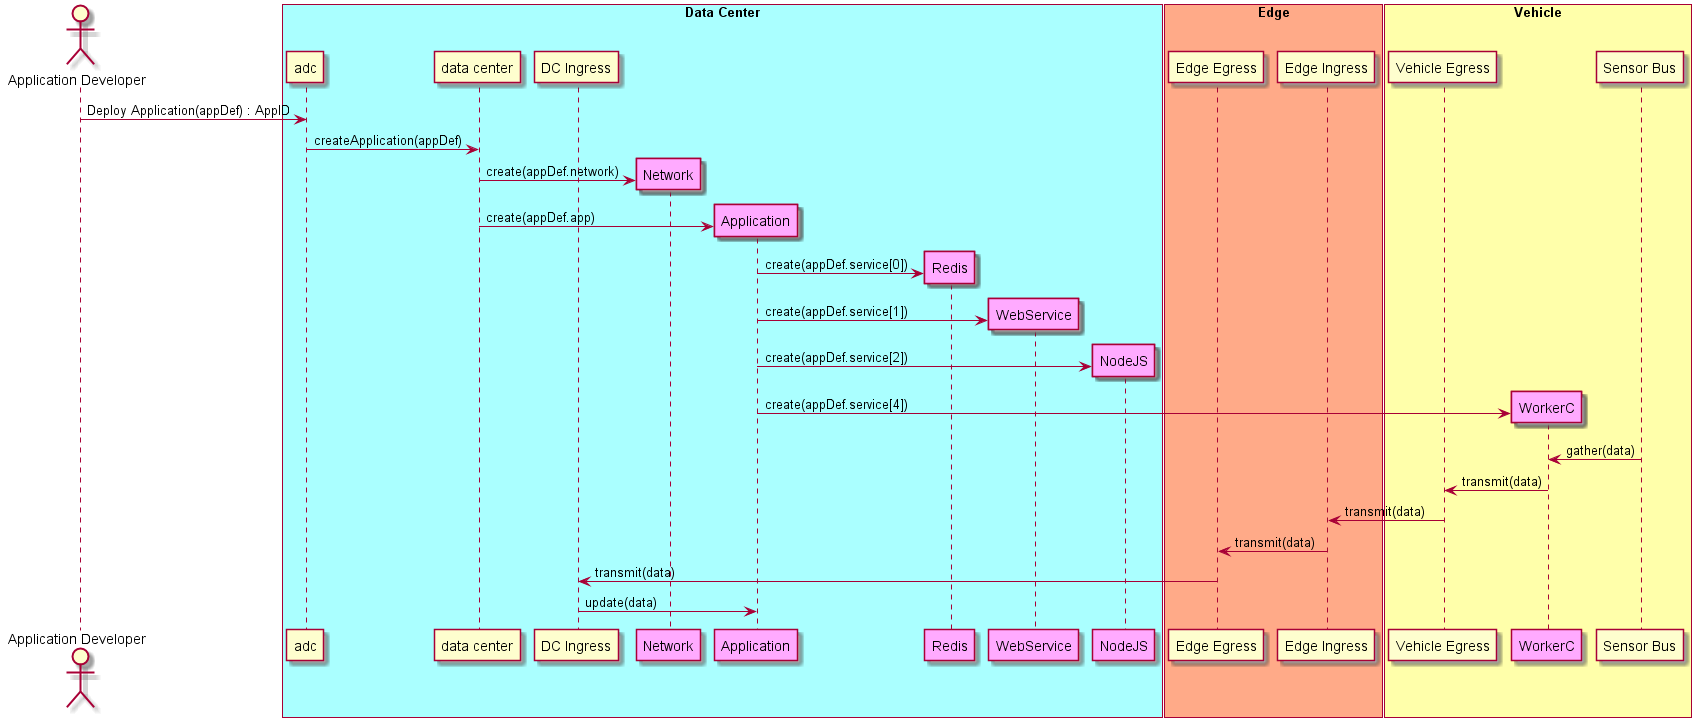

The diagram above was rendered by PlantUML. Its source (embedded in the PNG):
@startuml
Actor "Application Developer" as dev

box "Data Center" #aaffff
    participant "adc" as S
    participant "data center" as DC
    participant "DC Ingress" as DCI
    dev -> S : Deploy Application(appDef) : AppID
    S -> DC : createApplication(appDef)
    create "Network" as net #ffaaff
    DC -> net : create(appDef.network)
    create "Application" as app #ffaaff
    DC -> app : create(appDef.app)
    create "Redis" as redis #ffaaff
    app -> redis : create(appDef.service[0])
    create "WebService" as web #ffaaff
    app -> web: create(appDef.service[1])
    create "NodeJS" as node #ffaaff
    app -> node: create(appDef.service[2])
end box
box "Edge" #ffaa88
    participant "Edge Egress" as EE
    participant "Edge Ingress" as EI
end box
box "Vehicle" #ffffaa
    participant "Vehicle Egress" as CE
    create WorkerC as workerc #ffaaff
    app -> workerc: create(appDef.service[4])
    participant "Sensor Bus" as CI
end box
CI -> workerc : gather(data)
workerc -> CE : transmit(data)
CE -> EI : transmit(data)
EI -> EE : transmit(data)
EE -> DCI : transmit(data)
DCI -> app : update(data)


@enduml